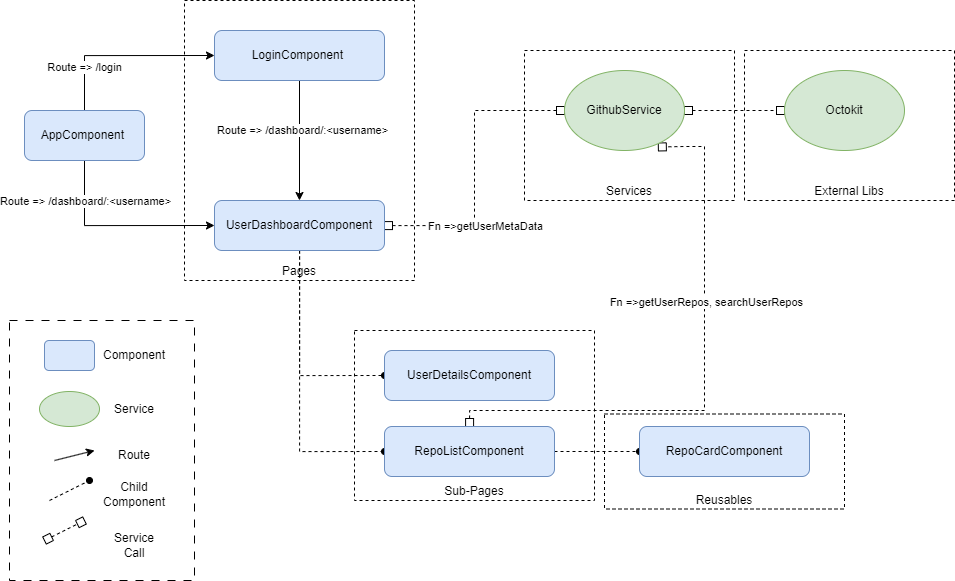

The diagram above was exported from draw.io. Its source (the exported page's mxGraphModel, read from the mxfile embedded in the PNG):
<mxGraphModel dx="2268" dy="916" grid="1" gridSize="10" guides="1" tooltips="1" connect="1" arrows="1" fold="1" page="1" pageScale="1" pageWidth="850" pageHeight="1100" math="0" shadow="0">
  <root>
    <mxCell id="0" />
    <mxCell id="1" parent="0" />
    <mxCell id="FfdGlj8j-u0D7Njd0ifz-10" value="Pages" style="rounded=0;whiteSpace=wrap;html=1;fillColor=none;dashed=1;verticalAlign=bottom;" vertex="1" parent="1">
      <mxGeometry x="170" y="110" width="230" height="280" as="geometry" />
    </mxCell>
    <mxCell id="FfdGlj8j-u0D7Njd0ifz-4" style="edgeStyle=orthogonalEdgeStyle;rounded=0;orthogonalLoop=1;jettySize=auto;html=1;entryX=0;entryY=0.5;entryDx=0;entryDy=0;exitX=0.5;exitY=1;exitDx=0;exitDy=0;" edge="1" parent="1" source="FfdGlj8j-u0D7Njd0ifz-1" target="FfdGlj8j-u0D7Njd0ifz-3">
      <mxGeometry relative="1" as="geometry" />
    </mxCell>
    <mxCell id="FfdGlj8j-u0D7Njd0ifz-6" value="Route =&amp;gt; /dashboard/:&amp;lt;username&amp;gt;" style="edgeLabel;html=1;align=center;verticalAlign=middle;resizable=0;points=[];" vertex="1" connectable="0" parent="FfdGlj8j-u0D7Njd0ifz-4">
      <mxGeometry x="-0.2034" y="-2" relative="1" as="geometry">
        <mxPoint x="-13" y="-27" as="offset" />
      </mxGeometry>
    </mxCell>
    <mxCell id="FfdGlj8j-u0D7Njd0ifz-5" style="edgeStyle=orthogonalEdgeStyle;rounded=0;orthogonalLoop=1;jettySize=auto;html=1;entryX=0;entryY=0.5;entryDx=0;entryDy=0;exitX=0.5;exitY=0;exitDx=0;exitDy=0;" edge="1" parent="1" source="FfdGlj8j-u0D7Njd0ifz-1" target="FfdGlj8j-u0D7Njd0ifz-2">
      <mxGeometry relative="1" as="geometry" />
    </mxCell>
    <mxCell id="FfdGlj8j-u0D7Njd0ifz-7" value="Route =&amp;gt; /login" style="edgeLabel;html=1;align=center;verticalAlign=middle;resizable=0;points=[];" vertex="1" connectable="0" parent="FfdGlj8j-u0D7Njd0ifz-5">
      <mxGeometry x="-0.5207" y="1" relative="1" as="geometry">
        <mxPoint as="offset" />
      </mxGeometry>
    </mxCell>
    <mxCell id="FfdGlj8j-u0D7Njd0ifz-1" value="AppComponent&amp;nbsp;" style="rounded=1;whiteSpace=wrap;html=1;fillColor=#dae8fc;strokeColor=#6c8ebf;" vertex="1" parent="1">
      <mxGeometry x="10" y="220" width="120" height="50" as="geometry" />
    </mxCell>
    <mxCell id="FfdGlj8j-u0D7Njd0ifz-8" style="edgeStyle=orthogonalEdgeStyle;rounded=0;orthogonalLoop=1;jettySize=auto;html=1;" edge="1" parent="1" source="FfdGlj8j-u0D7Njd0ifz-2" target="FfdGlj8j-u0D7Njd0ifz-3">
      <mxGeometry relative="1" as="geometry" />
    </mxCell>
    <mxCell id="FfdGlj8j-u0D7Njd0ifz-9" value="Route =&amp;gt; /dashboard/:&amp;lt;username&amp;gt;" style="edgeLabel;html=1;align=center;verticalAlign=middle;resizable=0;points=[];" vertex="1" connectable="0" parent="FfdGlj8j-u0D7Njd0ifz-8">
      <mxGeometry x="-0.1722" y="2" relative="1" as="geometry">
        <mxPoint as="offset" />
      </mxGeometry>
    </mxCell>
    <mxCell id="FfdGlj8j-u0D7Njd0ifz-2" value="LoginComponent&amp;nbsp;" style="rounded=1;whiteSpace=wrap;html=1;fillColor=#dae8fc;strokeColor=#6c8ebf;" vertex="1" parent="1">
      <mxGeometry x="200" y="140" width="170" height="50" as="geometry" />
    </mxCell>
    <mxCell id="FfdGlj8j-u0D7Njd0ifz-15" style="edgeStyle=orthogonalEdgeStyle;rounded=0;orthogonalLoop=1;jettySize=auto;html=1;entryX=0;entryY=0.5;entryDx=0;entryDy=0;dashed=1;endArrow=oval;endFill=1;" edge="1" parent="1" source="FfdGlj8j-u0D7Njd0ifz-3" target="FfdGlj8j-u0D7Njd0ifz-14">
      <mxGeometry relative="1" as="geometry" />
    </mxCell>
    <mxCell id="FfdGlj8j-u0D7Njd0ifz-16" style="edgeStyle=orthogonalEdgeStyle;rounded=0;orthogonalLoop=1;jettySize=auto;html=1;entryX=0;entryY=0.5;entryDx=0;entryDy=0;dashed=1;endArrow=oval;endFill=1;" edge="1" parent="1" source="FfdGlj8j-u0D7Njd0ifz-3" target="FfdGlj8j-u0D7Njd0ifz-13">
      <mxGeometry relative="1" as="geometry" />
    </mxCell>
    <mxCell id="FfdGlj8j-u0D7Njd0ifz-22" style="edgeStyle=orthogonalEdgeStyle;rounded=0;orthogonalLoop=1;jettySize=auto;html=1;entryX=0;entryY=0.5;entryDx=0;entryDy=0;dashed=1;endArrow=box;endFill=0;startArrow=box;startFill=0;" edge="1" parent="1" source="FfdGlj8j-u0D7Njd0ifz-3" target="FfdGlj8j-u0D7Njd0ifz-21">
      <mxGeometry relative="1" as="geometry" />
    </mxCell>
    <mxCell id="FfdGlj8j-u0D7Njd0ifz-23" value="Fn =&amp;gt;getUserMetaData" style="edgeLabel;html=1;align=center;verticalAlign=middle;resizable=0;points=[];" vertex="1" connectable="0" parent="FfdGlj8j-u0D7Njd0ifz-22">
      <mxGeometry x="-0.548" y="-1" relative="1" as="geometry">
        <mxPoint x="33" y="-1" as="offset" />
      </mxGeometry>
    </mxCell>
    <mxCell id="FfdGlj8j-u0D7Njd0ifz-3" value="UserDashboardComponent" style="rounded=1;whiteSpace=wrap;html=1;fillColor=#dae8fc;strokeColor=#6c8ebf;" vertex="1" parent="1">
      <mxGeometry x="200" y="310" width="170" height="50" as="geometry" />
    </mxCell>
    <mxCell id="FfdGlj8j-u0D7Njd0ifz-12" value="Sub-Pages" style="rounded=0;whiteSpace=wrap;html=1;dashed=1;fillColor=none;verticalAlign=bottom;" vertex="1" parent="1">
      <mxGeometry x="340" y="440" width="240" height="170" as="geometry" />
    </mxCell>
    <mxCell id="FfdGlj8j-u0D7Njd0ifz-13" value="UserDetailsComponent" style="rounded=1;whiteSpace=wrap;html=1;fillColor=#dae8fc;strokeColor=#6c8ebf;" vertex="1" parent="1">
      <mxGeometry x="370" y="460" width="170" height="50" as="geometry" />
    </mxCell>
    <mxCell id="FfdGlj8j-u0D7Njd0ifz-19" style="edgeStyle=orthogonalEdgeStyle;rounded=0;orthogonalLoop=1;jettySize=auto;html=1;dashed=1;endArrow=oval;endFill=1;" edge="1" parent="1" source="FfdGlj8j-u0D7Njd0ifz-14" target="FfdGlj8j-u0D7Njd0ifz-18">
      <mxGeometry relative="1" as="geometry" />
    </mxCell>
    <mxCell id="FfdGlj8j-u0D7Njd0ifz-24" style="edgeStyle=orthogonalEdgeStyle;rounded=0;orthogonalLoop=1;jettySize=auto;html=1;entryX=0.782;entryY=0.956;entryDx=0;entryDy=0;dashed=1;startArrow=box;startFill=0;endArrow=box;endFill=0;entryPerimeter=0;" edge="1" parent="1" source="FfdGlj8j-u0D7Njd0ifz-14" target="FfdGlj8j-u0D7Njd0ifz-21">
      <mxGeometry relative="1" as="geometry">
        <Array as="points">
          <mxPoint x="455" y="520" />
          <mxPoint x="690" y="520" />
          <mxPoint x="690" y="256" />
          <mxPoint x="670" y="256" />
        </Array>
      </mxGeometry>
    </mxCell>
    <mxCell id="FfdGlj8j-u0D7Njd0ifz-25" value="Fn =&amp;gt;getUserRepos,&amp;nbsp;searchUserRepos" style="edgeLabel;html=1;align=center;verticalAlign=middle;resizable=0;points=[];" vertex="1" connectable="0" parent="FfdGlj8j-u0D7Njd0ifz-24">
      <mxGeometry x="0.2831" y="-1" relative="1" as="geometry">
        <mxPoint as="offset" />
      </mxGeometry>
    </mxCell>
    <mxCell id="FfdGlj8j-u0D7Njd0ifz-14" value="RepoListComponent" style="rounded=1;whiteSpace=wrap;html=1;fillColor=#dae8fc;strokeColor=#6c8ebf;" vertex="1" parent="1">
      <mxGeometry x="370" y="536" width="170" height="50" as="geometry" />
    </mxCell>
    <mxCell id="FfdGlj8j-u0D7Njd0ifz-17" value="Reusables" style="rounded=0;whiteSpace=wrap;html=1;dashed=1;fillColor=none;verticalAlign=bottom;" vertex="1" parent="1">
      <mxGeometry x="590" y="523.5" width="240" height="95" as="geometry" />
    </mxCell>
    <mxCell id="FfdGlj8j-u0D7Njd0ifz-18" value="RepoCardComponent" style="rounded=1;whiteSpace=wrap;html=1;fillColor=#dae8fc;strokeColor=#6c8ebf;" vertex="1" parent="1">
      <mxGeometry x="625" y="536" width="170" height="50" as="geometry" />
    </mxCell>
    <mxCell id="FfdGlj8j-u0D7Njd0ifz-20" value="Services" style="rounded=0;whiteSpace=wrap;html=1;dashed=1;fillColor=none;verticalAlign=bottom;" vertex="1" parent="1">
      <mxGeometry x="510" y="160" width="210" height="150" as="geometry" />
    </mxCell>
    <mxCell id="FfdGlj8j-u0D7Njd0ifz-28" style="edgeStyle=orthogonalEdgeStyle;rounded=0;orthogonalLoop=1;jettySize=auto;html=1;dashed=1;startArrow=box;startFill=0;endArrow=box;endFill=0;" edge="1" parent="1" source="FfdGlj8j-u0D7Njd0ifz-21" target="FfdGlj8j-u0D7Njd0ifz-27">
      <mxGeometry relative="1" as="geometry" />
    </mxCell>
    <mxCell id="FfdGlj8j-u0D7Njd0ifz-21" value="GithubService" style="ellipse;whiteSpace=wrap;html=1;fillColor=#d5e8d4;strokeColor=#82b366;" vertex="1" parent="1">
      <mxGeometry x="550" y="180" width="120" height="80" as="geometry" />
    </mxCell>
    <mxCell id="FfdGlj8j-u0D7Njd0ifz-26" value="External Libs" style="rounded=0;whiteSpace=wrap;html=1;dashed=1;fillColor=none;verticalAlign=bottom;" vertex="1" parent="1">
      <mxGeometry x="730" y="160" width="210" height="150" as="geometry" />
    </mxCell>
    <mxCell id="FfdGlj8j-u0D7Njd0ifz-27" value="Octokit" style="ellipse;whiteSpace=wrap;html=1;fillColor=#d5e8d4;strokeColor=#82b366;" vertex="1" parent="1">
      <mxGeometry x="770" y="180" width="120" height="80" as="geometry" />
    </mxCell>
    <mxCell id="FfdGlj8j-u0D7Njd0ifz-31" value="" style="rounded=1;whiteSpace=wrap;html=1;fillColor=#dae8fc;strokeColor=#6c8ebf;" vertex="1" parent="1">
      <mxGeometry x="30" y="450" width="50" height="30" as="geometry" />
    </mxCell>
    <mxCell id="FfdGlj8j-u0D7Njd0ifz-32" value="Component" style="text;html=1;strokeColor=none;fillColor=none;align=center;verticalAlign=middle;whiteSpace=wrap;rounded=0;" vertex="1" parent="1">
      <mxGeometry x="90" y="450" width="60" height="30" as="geometry" />
    </mxCell>
    <mxCell id="FfdGlj8j-u0D7Njd0ifz-33" value="" style="ellipse;whiteSpace=wrap;html=1;fillColor=#d5e8d4;strokeColor=#82b366;" vertex="1" parent="1">
      <mxGeometry x="25" y="501" width="60" height="35" as="geometry" />
    </mxCell>
    <mxCell id="FfdGlj8j-u0D7Njd0ifz-34" value="Service" style="text;html=1;strokeColor=none;fillColor=none;align=center;verticalAlign=middle;whiteSpace=wrap;rounded=0;" vertex="1" parent="1">
      <mxGeometry x="90" y="503.5" width="60" height="30" as="geometry" />
    </mxCell>
    <mxCell id="FfdGlj8j-u0D7Njd0ifz-35" value="" style="endArrow=classic;html=1;rounded=0;" edge="1" parent="1">
      <mxGeometry width="50" height="50" relative="1" as="geometry">
        <mxPoint x="40" y="570" as="sourcePoint" />
        <mxPoint x="80" y="560" as="targetPoint" />
      </mxGeometry>
    </mxCell>
    <mxCell id="FfdGlj8j-u0D7Njd0ifz-36" value="Route" style="text;html=1;strokeColor=none;fillColor=none;align=center;verticalAlign=middle;whiteSpace=wrap;rounded=0;" vertex="1" parent="1">
      <mxGeometry x="90" y="550" width="60" height="30" as="geometry" />
    </mxCell>
    <mxCell id="FfdGlj8j-u0D7Njd0ifz-37" value="" style="endArrow=oval;html=1;rounded=0;dashed=1;endFill=1;" edge="1" parent="1">
      <mxGeometry width="50" height="50" relative="1" as="geometry">
        <mxPoint x="35" y="610" as="sourcePoint" />
        <mxPoint x="75" y="590" as="targetPoint" />
      </mxGeometry>
    </mxCell>
    <mxCell id="FfdGlj8j-u0D7Njd0ifz-38" value="Child Component" style="text;html=1;strokeColor=none;fillColor=none;align=center;verticalAlign=middle;whiteSpace=wrap;rounded=0;" vertex="1" parent="1">
      <mxGeometry x="90" y="588.5" width="60" height="30" as="geometry" />
    </mxCell>
    <mxCell id="FfdGlj8j-u0D7Njd0ifz-39" value="" style="endArrow=box;html=1;rounded=0;dashed=1;endFill=0;startArrow=box;startFill=0;" edge="1" parent="1">
      <mxGeometry width="50" height="50" relative="1" as="geometry">
        <mxPoint x="30" y="650" as="sourcePoint" />
        <mxPoint x="70" y="630" as="targetPoint" />
      </mxGeometry>
    </mxCell>
    <mxCell id="FfdGlj8j-u0D7Njd0ifz-40" value="Service Call" style="text;html=1;strokeColor=none;fillColor=none;align=center;verticalAlign=middle;whiteSpace=wrap;rounded=0;" vertex="1" parent="1">
      <mxGeometry x="90" y="640" width="60" height="30" as="geometry" />
    </mxCell>
    <mxCell id="FfdGlj8j-u0D7Njd0ifz-41" value="" style="rounded=0;whiteSpace=wrap;html=1;fillColor=none;dashed=1;dashPattern=8 8;" vertex="1" parent="1">
      <mxGeometry x="-5" y="430" width="185" height="260" as="geometry" />
    </mxCell>
  </root>
</mxGraphModel>